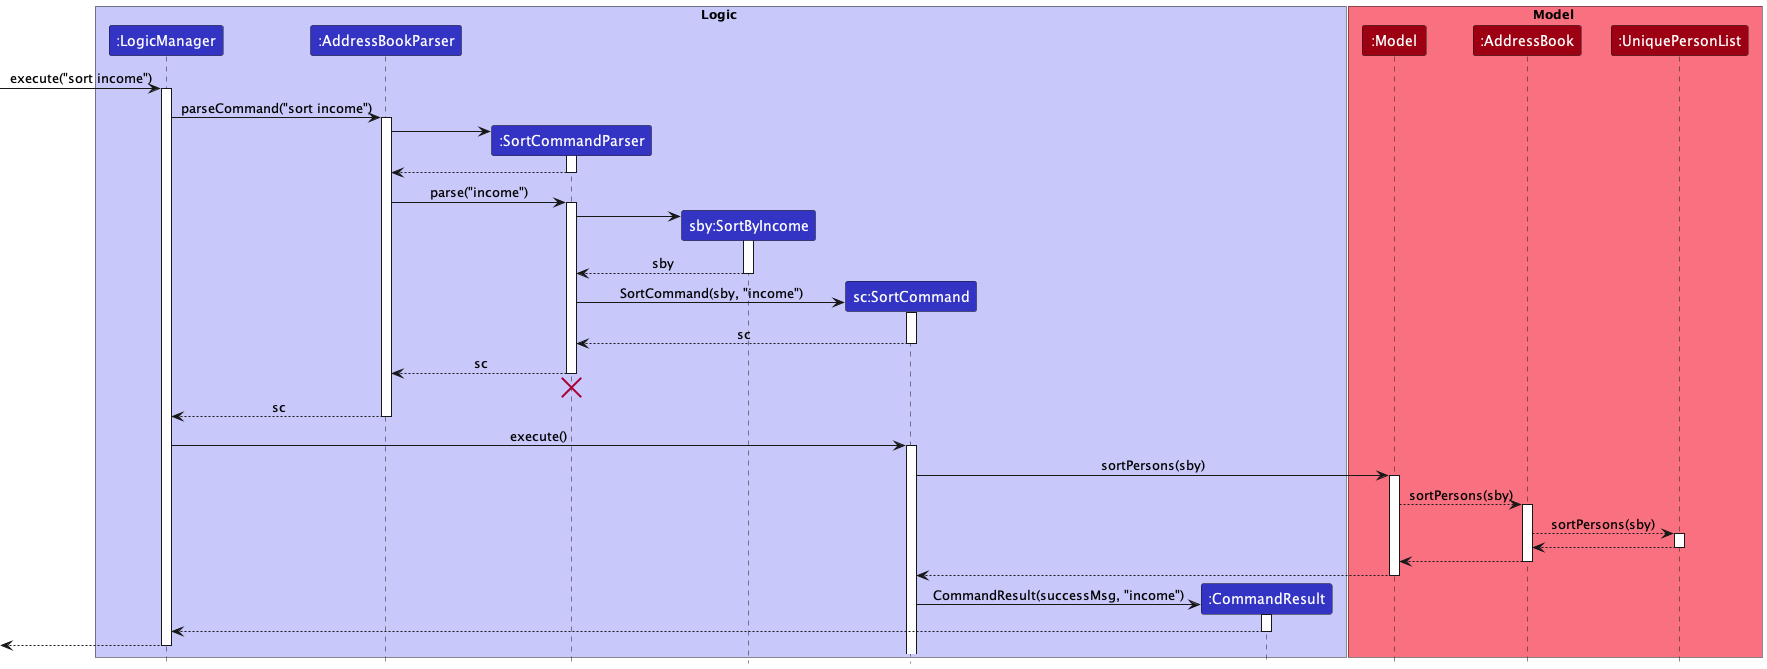

The diagram above was rendered by PlantUML. Its source (embedded in the PNG):
@startuml
!include style.puml

box Logic LOGIC_COLOR_T1
participant ":LogicManager" as LogicManager LOGIC_COLOR
participant ":AddressBookParser" as AddressBookParser LOGIC_COLOR
participant ":SortCommandParser" as SortCommandParser LOGIC_COLOR
participant "sby:SortByIncome" as SortByIncome LOGIC_COLOR
participant "sc:SortCommand" as SortCommand LOGIC_COLOR
participant ":CommandResult" as CommandResult LOGIC_COLOR
end box

box Model MODEL_COLOR_T1
participant ":Model" as Model MODEL_COLOR
participant ":AddressBook" as AddressBook MODEL_COLOR
participant ":UniquePersonList" as UniquePersonList MODEL_COLOR
end box

[-> LogicManager : execute("sort income")
activate LogicManager

LogicManager -> AddressBookParser : parseCommand("sort income")
activate AddressBookParser

create SortCommandParser
AddressBookParser -> SortCommandParser
activate SortCommandParser

SortCommandParser --> AddressBookParser
deactivate SortCommandParser

AddressBookParser -> SortCommandParser : parse("income")
activate SortCommandParser

create SortByIncome
SortCommandParser -> SortByIncome
activate SortByIncome

SortByIncome --> SortCommandParser : sby
deactivate SortByIncome

create SortCommand
SortCommandParser -> SortCommand : SortCommand(sby, "income")
activate SortCommand

SortCommand --> SortCommandParser : sc
deactivate SortCommand

SortCommandParser --> AddressBookParser : sc
deactivate SortCommandParser
'Hidden arrow
SortCommandParser -[hidden]-> AddressBookParser
destroy SortCommandParser

AddressBookParser --> LogicManager : sc
deactivate AddressBookParser

LogicManager -> SortCommand : execute()
activate SortCommand

SortCommand -> Model : sortPersons(sby)
activate Model

Model --> AddressBook : sortPersons(sby)
activate AddressBook

AddressBook --> UniquePersonList : sortPersons(sby)
activate UniquePersonList

UniquePersonList --> AddressBook
deactivate UniquePersonList

AddressBook --> Model
deactivate AddressBook

Model --> SortCommand
deactivate Model

create CommandResult
SortCommand -> CommandResult : CommandResult(successMsg, "income")
activate CommandResult

CommandResult --> LogicManager
deactivate CommandResult

[<--LogicManager
deactivate LogicManager
@enduml